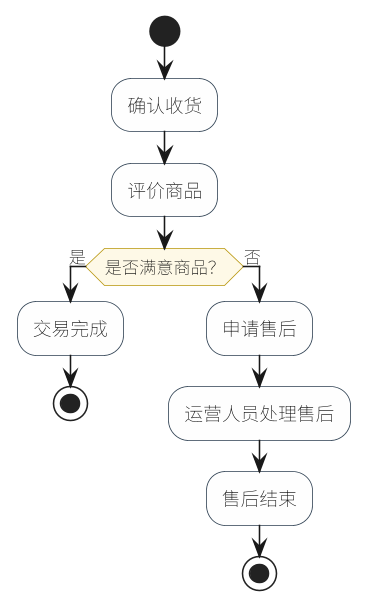

The diagram above was rendered by PlantUML. Its source (embedded in the PNG):
@startuml
skinparam defaultFontName "Noto Sans SC"
skinparam shadowing false
skinparam dpi 150
skinparam activity {
  BackgroundColor #FEFEFE
  BorderColor #2C3E50
  DiamondBackgroundColor #FEF9E7
  DiamondBorderColor #B7950B
}
start
:确认收货;
:评价商品;
if (是否满意商品？) then (是)
  :交易完成;
  stop
else (否)
  :申请售后;
  :运营人员处理售后;
  :售后结束;
  stop
endif
@enduml